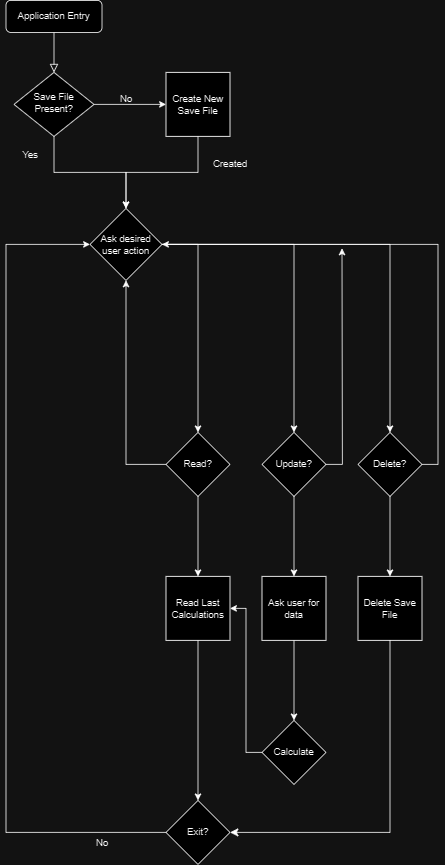

The diagram above was exported from draw.io. Its source (the exported page's mxGraphModel, read from the mxfile embedded in the PNG):
<mxGraphModel dx="2026" dy="1111" grid="1" gridSize="10" guides="1" tooltips="1" connect="1" arrows="1" fold="1" page="1" pageScale="1" pageWidth="827" pageHeight="1169" math="0" shadow="0">
  <root>
    <mxCell id="WIyWlLk6GJQsqaUBKTNV-0" />
    <mxCell id="WIyWlLk6GJQsqaUBKTNV-1" parent="WIyWlLk6GJQsqaUBKTNV-0" />
    <mxCell id="WIyWlLk6GJQsqaUBKTNV-2" value="" style="rounded=0;html=1;jettySize=auto;orthogonalLoop=1;fontSize=11;endArrow=block;endFill=0;endSize=8;strokeWidth=1;shadow=0;labelBackgroundColor=none;edgeStyle=orthogonalEdgeStyle;" parent="WIyWlLk6GJQsqaUBKTNV-1" source="WIyWlLk6GJQsqaUBKTNV-3" target="WIyWlLk6GJQsqaUBKTNV-6" edge="1">
      <mxGeometry relative="1" as="geometry" />
    </mxCell>
    <mxCell id="WIyWlLk6GJQsqaUBKTNV-3" value="Application Entry" style="rounded=1;whiteSpace=wrap;html=1;fontSize=12;glass=0;strokeWidth=1;shadow=0;" parent="WIyWlLk6GJQsqaUBKTNV-1" vertex="1">
      <mxGeometry x="160" y="80" width="120" height="40" as="geometry" />
    </mxCell>
    <mxCell id="DtpHRtWBmr-yCD4QiNbH-1" style="edgeStyle=orthogonalEdgeStyle;rounded=0;orthogonalLoop=1;jettySize=auto;html=1;" edge="1" parent="WIyWlLk6GJQsqaUBKTNV-1" source="WIyWlLk6GJQsqaUBKTNV-6" target="DtpHRtWBmr-yCD4QiNbH-0">
      <mxGeometry relative="1" as="geometry" />
    </mxCell>
    <mxCell id="DtpHRtWBmr-yCD4QiNbH-4" style="edgeStyle=orthogonalEdgeStyle;rounded=0;orthogonalLoop=1;jettySize=auto;html=1;entryX=0.5;entryY=0;entryDx=0;entryDy=0;" edge="1" parent="WIyWlLk6GJQsqaUBKTNV-1" source="WIyWlLk6GJQsqaUBKTNV-6" target="DtpHRtWBmr-yCD4QiNbH-3">
      <mxGeometry relative="1" as="geometry" />
    </mxCell>
    <mxCell id="WIyWlLk6GJQsqaUBKTNV-6" value="Save File Present?" style="rhombus;whiteSpace=wrap;html=1;shadow=0;fontFamily=Helvetica;fontSize=12;align=center;strokeWidth=1;spacing=6;spacingTop=-4;" parent="WIyWlLk6GJQsqaUBKTNV-1" vertex="1">
      <mxGeometry x="170" y="170" width="100" height="80" as="geometry" />
    </mxCell>
    <mxCell id="DtpHRtWBmr-yCD4QiNbH-18" style="edgeStyle=orthogonalEdgeStyle;rounded=0;orthogonalLoop=1;jettySize=auto;html=1;exitX=0.5;exitY=1;exitDx=0;exitDy=0;entryX=0.5;entryY=0;entryDx=0;entryDy=0;" edge="1" parent="WIyWlLk6GJQsqaUBKTNV-1" source="DtpHRtWBmr-yCD4QiNbH-0" target="DtpHRtWBmr-yCD4QiNbH-3">
      <mxGeometry relative="1" as="geometry" />
    </mxCell>
    <mxCell id="DtpHRtWBmr-yCD4QiNbH-0" value="Create New Save File" style="whiteSpace=wrap;html=1;aspect=fixed;" vertex="1" parent="WIyWlLk6GJQsqaUBKTNV-1">
      <mxGeometry x="360" y="170" width="80" height="80" as="geometry" />
    </mxCell>
    <mxCell id="DtpHRtWBmr-yCD4QiNbH-2" value="No" style="text;html=1;align=center;verticalAlign=middle;resizable=0;points=[];autosize=1;strokeColor=none;fillColor=none;" vertex="1" parent="WIyWlLk6GJQsqaUBKTNV-1">
      <mxGeometry x="290" y="188" width="40" height="30" as="geometry" />
    </mxCell>
    <mxCell id="DtpHRtWBmr-yCD4QiNbH-10" style="edgeStyle=orthogonalEdgeStyle;rounded=0;orthogonalLoop=1;jettySize=auto;html=1;entryX=0.5;entryY=0;entryDx=0;entryDy=0;" edge="1" parent="WIyWlLk6GJQsqaUBKTNV-1" source="DtpHRtWBmr-yCD4QiNbH-3" target="DtpHRtWBmr-yCD4QiNbH-31">
      <mxGeometry relative="1" as="geometry">
        <mxPoint x="400" y="440" as="targetPoint" />
      </mxGeometry>
    </mxCell>
    <mxCell id="DtpHRtWBmr-yCD4QiNbH-12" style="edgeStyle=orthogonalEdgeStyle;rounded=0;orthogonalLoop=1;jettySize=auto;html=1;exitX=1;exitY=0.5;exitDx=0;exitDy=0;entryX=0.5;entryY=0;entryDx=0;entryDy=0;" edge="1" parent="WIyWlLk6GJQsqaUBKTNV-1" source="DtpHRtWBmr-yCD4QiNbH-3" target="DtpHRtWBmr-yCD4QiNbH-35">
      <mxGeometry relative="1" as="geometry">
        <mxPoint x="520" y="440" as="targetPoint" />
      </mxGeometry>
    </mxCell>
    <mxCell id="DtpHRtWBmr-yCD4QiNbH-15" style="edgeStyle=orthogonalEdgeStyle;rounded=0;orthogonalLoop=1;jettySize=auto;html=1;exitX=1;exitY=0.5;exitDx=0;exitDy=0;entryX=0.5;entryY=0;entryDx=0;entryDy=0;" edge="1" parent="WIyWlLk6GJQsqaUBKTNV-1" source="DtpHRtWBmr-yCD4QiNbH-3" target="DtpHRtWBmr-yCD4QiNbH-42">
      <mxGeometry relative="1" as="geometry">
        <mxPoint x="640" y="440" as="targetPoint" />
      </mxGeometry>
    </mxCell>
    <mxCell id="DtpHRtWBmr-yCD4QiNbH-3" value="Ask desired user action" style="rhombus;whiteSpace=wrap;html=1;" vertex="1" parent="WIyWlLk6GJQsqaUBKTNV-1">
      <mxGeometry x="265" y="340" width="90" height="90" as="geometry" />
    </mxCell>
    <mxCell id="DtpHRtWBmr-yCD4QiNbH-5" value="Yes" style="text;html=1;align=center;verticalAlign=middle;resizable=0;points=[];autosize=1;strokeColor=none;fillColor=none;" vertex="1" parent="WIyWlLk6GJQsqaUBKTNV-1">
      <mxGeometry x="170" y="258" width="40" height="30" as="geometry" />
    </mxCell>
    <mxCell id="DtpHRtWBmr-yCD4QiNbH-17" value="Created" style="text;html=1;align=center;verticalAlign=middle;resizable=0;points=[];autosize=1;strokeColor=none;fillColor=none;" vertex="1" parent="WIyWlLk6GJQsqaUBKTNV-1">
      <mxGeometry x="405" y="270" width="70" height="30" as="geometry" />
    </mxCell>
    <mxCell id="DtpHRtWBmr-yCD4QiNbH-34" style="edgeStyle=orthogonalEdgeStyle;rounded=0;orthogonalLoop=1;jettySize=auto;html=1;exitX=0;exitY=0.5;exitDx=0;exitDy=0;entryX=1;entryY=0.5;entryDx=0;entryDy=0;" edge="1" parent="WIyWlLk6GJQsqaUBKTNV-1" source="DtpHRtWBmr-yCD4QiNbH-23" target="DtpHRtWBmr-yCD4QiNbH-33">
      <mxGeometry relative="1" as="geometry" />
    </mxCell>
    <mxCell id="DtpHRtWBmr-yCD4QiNbH-23" value="Calculate" style="rhombus;whiteSpace=wrap;html=1;" vertex="1" parent="WIyWlLk6GJQsqaUBKTNV-1">
      <mxGeometry x="480" y="980" width="80" height="80" as="geometry" />
    </mxCell>
    <mxCell id="DtpHRtWBmr-yCD4QiNbH-56" style="edgeStyle=orthogonalEdgeStyle;rounded=0;orthogonalLoop=1;jettySize=auto;html=1;exitX=0;exitY=0.5;exitDx=0;exitDy=0;entryX=0;entryY=0.5;entryDx=0;entryDy=0;" edge="1" parent="WIyWlLk6GJQsqaUBKTNV-1" source="DtpHRtWBmr-yCD4QiNbH-26" target="DtpHRtWBmr-yCD4QiNbH-3">
      <mxGeometry relative="1" as="geometry">
        <Array as="points">
          <mxPoint x="160" y="1120" />
          <mxPoint x="160" y="385" />
        </Array>
      </mxGeometry>
    </mxCell>
    <mxCell id="DtpHRtWBmr-yCD4QiNbH-26" value="Exit?" style="rhombus;whiteSpace=wrap;html=1;" vertex="1" parent="WIyWlLk6GJQsqaUBKTNV-1">
      <mxGeometry x="360" y="1080" width="80" height="80" as="geometry" />
    </mxCell>
    <mxCell id="DtpHRtWBmr-yCD4QiNbH-40" style="edgeStyle=orthogonalEdgeStyle;rounded=0;orthogonalLoop=1;jettySize=auto;html=1;exitX=0;exitY=0.5;exitDx=0;exitDy=0;entryX=0.5;entryY=1;entryDx=0;entryDy=0;" edge="1" parent="WIyWlLk6GJQsqaUBKTNV-1" source="DtpHRtWBmr-yCD4QiNbH-31" target="DtpHRtWBmr-yCD4QiNbH-3">
      <mxGeometry relative="1" as="geometry" />
    </mxCell>
    <mxCell id="DtpHRtWBmr-yCD4QiNbH-44" style="edgeStyle=orthogonalEdgeStyle;rounded=0;orthogonalLoop=1;jettySize=auto;html=1;exitX=0.5;exitY=1;exitDx=0;exitDy=0;entryX=0.5;entryY=0;entryDx=0;entryDy=0;" edge="1" parent="WIyWlLk6GJQsqaUBKTNV-1" source="DtpHRtWBmr-yCD4QiNbH-31" target="DtpHRtWBmr-yCD4QiNbH-33">
      <mxGeometry relative="1" as="geometry" />
    </mxCell>
    <mxCell id="DtpHRtWBmr-yCD4QiNbH-31" value="Read?" style="rhombus;whiteSpace=wrap;html=1;" vertex="1" parent="WIyWlLk6GJQsqaUBKTNV-1">
      <mxGeometry x="360" y="620" width="80" height="80" as="geometry" />
    </mxCell>
    <mxCell id="DtpHRtWBmr-yCD4QiNbH-45" style="edgeStyle=orthogonalEdgeStyle;rounded=0;orthogonalLoop=1;jettySize=auto;html=1;exitX=0.5;exitY=1;exitDx=0;exitDy=0;entryX=0.5;entryY=0;entryDx=0;entryDy=0;" edge="1" parent="WIyWlLk6GJQsqaUBKTNV-1" source="DtpHRtWBmr-yCD4QiNbH-33" target="DtpHRtWBmr-yCD4QiNbH-26">
      <mxGeometry relative="1" as="geometry" />
    </mxCell>
    <mxCell id="DtpHRtWBmr-yCD4QiNbH-33" value="Read Last Calculations" style="whiteSpace=wrap;html=1;aspect=fixed;" vertex="1" parent="WIyWlLk6GJQsqaUBKTNV-1">
      <mxGeometry x="360" y="800" width="80" height="80" as="geometry" />
    </mxCell>
    <mxCell id="DtpHRtWBmr-yCD4QiNbH-43" style="edgeStyle=orthogonalEdgeStyle;rounded=0;orthogonalLoop=1;jettySize=auto;html=1;exitX=0.5;exitY=1;exitDx=0;exitDy=0;entryX=0.5;entryY=0;entryDx=0;entryDy=0;" edge="1" parent="WIyWlLk6GJQsqaUBKTNV-1" source="DtpHRtWBmr-yCD4QiNbH-35" target="DtpHRtWBmr-yCD4QiNbH-36">
      <mxGeometry relative="1" as="geometry" />
    </mxCell>
    <mxCell id="DtpHRtWBmr-yCD4QiNbH-51" style="edgeStyle=orthogonalEdgeStyle;rounded=0;orthogonalLoop=1;jettySize=auto;html=1;exitX=1;exitY=0.5;exitDx=0;exitDy=0;" edge="1" parent="WIyWlLk6GJQsqaUBKTNV-1" source="DtpHRtWBmr-yCD4QiNbH-35">
      <mxGeometry relative="1" as="geometry">
        <mxPoint x="580" y="390" as="targetPoint" />
      </mxGeometry>
    </mxCell>
    <mxCell id="DtpHRtWBmr-yCD4QiNbH-35" value="Update?" style="rhombus;whiteSpace=wrap;html=1;" vertex="1" parent="WIyWlLk6GJQsqaUBKTNV-1">
      <mxGeometry x="480" y="620" width="80" height="80" as="geometry" />
    </mxCell>
    <mxCell id="DtpHRtWBmr-yCD4QiNbH-46" style="edgeStyle=orthogonalEdgeStyle;rounded=0;orthogonalLoop=1;jettySize=auto;html=1;exitX=0.5;exitY=1;exitDx=0;exitDy=0;entryX=0.5;entryY=0;entryDx=0;entryDy=0;" edge="1" parent="WIyWlLk6GJQsqaUBKTNV-1" source="DtpHRtWBmr-yCD4QiNbH-36" target="DtpHRtWBmr-yCD4QiNbH-23">
      <mxGeometry relative="1" as="geometry" />
    </mxCell>
    <mxCell id="DtpHRtWBmr-yCD4QiNbH-36" value="Ask user for data" style="whiteSpace=wrap;html=1;aspect=fixed;" vertex="1" parent="WIyWlLk6GJQsqaUBKTNV-1">
      <mxGeometry x="480" y="800" width="80" height="80" as="geometry" />
    </mxCell>
    <mxCell id="DtpHRtWBmr-yCD4QiNbH-48" style="edgeStyle=orthogonalEdgeStyle;rounded=0;orthogonalLoop=1;jettySize=auto;html=1;exitX=0.5;exitY=1;exitDx=0;exitDy=0;" edge="1" parent="WIyWlLk6GJQsqaUBKTNV-1" source="DtpHRtWBmr-yCD4QiNbH-42" target="DtpHRtWBmr-yCD4QiNbH-47">
      <mxGeometry relative="1" as="geometry" />
    </mxCell>
    <mxCell id="DtpHRtWBmr-yCD4QiNbH-50" style="edgeStyle=orthogonalEdgeStyle;rounded=0;orthogonalLoop=1;jettySize=auto;html=1;exitX=1;exitY=0.5;exitDx=0;exitDy=0;entryX=1;entryY=0.5;entryDx=0;entryDy=0;" edge="1" parent="WIyWlLk6GJQsqaUBKTNV-1" source="DtpHRtWBmr-yCD4QiNbH-42" target="DtpHRtWBmr-yCD4QiNbH-3">
      <mxGeometry relative="1" as="geometry" />
    </mxCell>
    <mxCell id="DtpHRtWBmr-yCD4QiNbH-42" value="Delete?" style="rhombus;whiteSpace=wrap;html=1;" vertex="1" parent="WIyWlLk6GJQsqaUBKTNV-1">
      <mxGeometry x="600" y="620" width="80" height="80" as="geometry" />
    </mxCell>
    <mxCell id="DtpHRtWBmr-yCD4QiNbH-47" value="Delete Save File" style="whiteSpace=wrap;html=1;aspect=fixed;" vertex="1" parent="WIyWlLk6GJQsqaUBKTNV-1">
      <mxGeometry x="600" y="800" width="80" height="80" as="geometry" />
    </mxCell>
    <mxCell id="DtpHRtWBmr-yCD4QiNbH-55" value="" style="edgeStyle=segmentEdgeStyle;endArrow=classic;html=1;curved=0;rounded=0;endSize=8;startSize=8;sourcePerimeterSpacing=0;targetPerimeterSpacing=0;exitX=0.5;exitY=1;exitDx=0;exitDy=0;" edge="1" parent="WIyWlLk6GJQsqaUBKTNV-1" source="DtpHRtWBmr-yCD4QiNbH-47" target="DtpHRtWBmr-yCD4QiNbH-26">
      <mxGeometry width="100" relative="1" as="geometry">
        <mxPoint x="590" y="900" as="sourcePoint" />
        <mxPoint x="690" y="940" as="targetPoint" />
        <Array as="points">
          <mxPoint x="640" y="1120" />
        </Array>
      </mxGeometry>
    </mxCell>
    <mxCell id="DtpHRtWBmr-yCD4QiNbH-57" value="No" style="text;html=1;align=center;verticalAlign=middle;resizable=0;points=[];autosize=1;strokeColor=none;fillColor=none;" vertex="1" parent="WIyWlLk6GJQsqaUBKTNV-1">
      <mxGeometry x="260" y="1118" width="40" height="30" as="geometry" />
    </mxCell>
  </root>
</mxGraphModel>